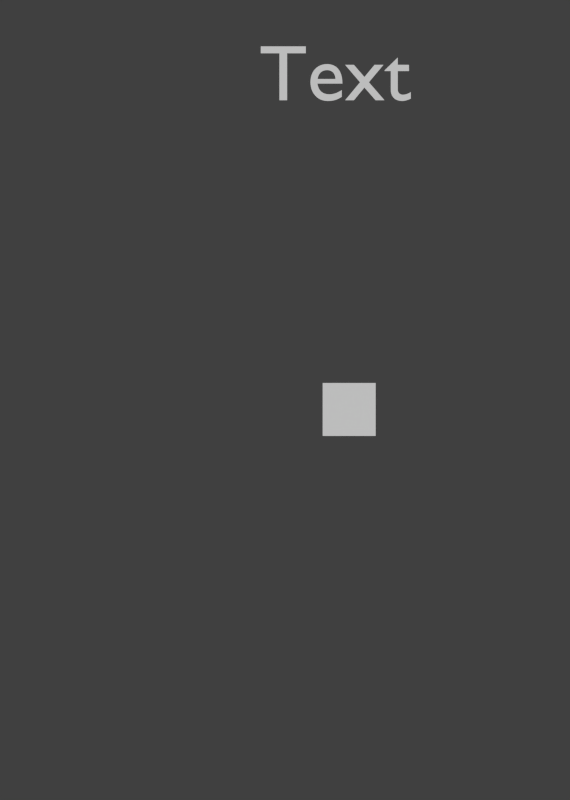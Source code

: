 # Source: Flappy.blend  (saved by Blender 2.77.0; exported with 4.5.12 LTS)
import bpy
from mathutils import Matrix  # noqa: F401  (used for matrix-valued properties, if any)

bpy.ops.wm.read_factory_settings(use_empty=True)
scene = bpy.context.scene
scene.name = 'Scene'

# ---- collections
col_collection_1 = bpy.data.collections.new('Collection 1'); scene.collection.children.link(col_collection_1)
col_collection_2 = bpy.data.collections.new('Collection 2'); scene.collection.children.link(col_collection_2)
col_collection_2.hide_render = True
col_collection_2.hide_viewport = True

# ---- materials (node trees are filled in below, after node groups)
mat_material = bpy.data.materials.new('Material')
mat_material.alpha_threshold = 0.0
mat_material.use_transparent_shadow = False
mat_material.roughness = 0.5
mat_material.line_color = (0.0, 0.0, 0.0, 1.0)
mat_fpp = bpy.data.materials.new('fpp')
mat_fpp.alpha_threshold = 0.0
mat_fpp.use_transparent_shadow = False
mat_fpp.roughness = 0.5
mat_material_001 = bpy.data.materials.new('Material.001')
mat_material_001.alpha_threshold = 0.0
mat_material_001.use_transparent_shadow = False
mat_material_001.roughness = 0.5
mat_material_001.line_color = (0.0, 0.0, 0.0, 1.0)
mat_flappypipes = bpy.data.materials.new('FlappyPipes')
mat_flappypipes.alpha_threshold = 0.0
mat_flappypipes.use_transparent_shadow = False
mat_flappypipes.preview_render_type = 'FLAT'
mat_flappypipes.roughness = 0.5

# ---- material node trees

# ---- world
world_world = bpy.data.worlds.new('World'); scene.world = world_world
world_world.color = (0.05088, 0.05088, 0.05088)
world_world.use_sun_shadow = False
world_world.sun_shadow_jitter_overblur = 0.0
world_world.cycles.sampling_method = 'NONE'
world_world.cycles.sample_map_resolution = 256

# ---- cameras
cam_camera = bpy.data.cameras.new('Camera')
cam_camera.clip_end = 100.0
cam_camera.lens = 35.0
cam_camera.sensor_width = 32.0
cam_camera.sensor_height = 18.0
cam_camera.ortho_scale = 7.314
cam_camera.dof.focus_distance = 0.0
cam_camera.dof.aperture_fstop = 128.0

# ---- meshes
me_cube = bpy.data.meshes.new('Cube')
me_cube.from_pydata([(0.5048, 5.38, -0.3522), (0.5048, -5.38, -0.3522), (-0.5048, -5.38, -0.3522), (-0.5048, 5.38, -0.3522), (0.5048, 5.38, 0.3633), (0.5048, -5.38, 0.3633), (-0.5048, -5.38, 0.3633), (-0.5048, 5.38, 0.3633)], [], [(0, 1, 2, 3), (4, 7, 6, 5), (0, 4, 5, 1), (1, 5, 6, 2), (2, 6, 7, 3), (4, 0, 3, 7)])
me_cube.materials.append(mat_material)
me_cube.use_remesh_preserve_volume = False
me_cube.use_remesh_preserve_attributes = False
me_cube.use_mirror_vertex_groups = False
me_cube.update()
me_fpp_png = bpy.data.meshes.new('fpp.png')
me_fpp_png.from_pydata([(-0.008467, -0.008467, 0.0), (0.008467, -0.008467, 0.0), (0.008467, 0.008467, 0.0), (-0.008467, 0.008467, 0.0)], [], [(0, 1, 2, 3)])
_uv = me_fpp_png.uv_layers.new(name='UVMap')
_uv.uv.foreach_set('vector', [0.0, 0.0, 1.0, 0.0, 1.0, 1.0, 0.0, 1.0])
me_fpp_png.materials.append(mat_fpp)
me_fpp_png.use_remesh_preserve_volume = False
me_fpp_png.use_remesh_preserve_attributes = False
me_fpp_png.use_mirror_vertex_groups = False
me_fpp_png.update()
me_plane_009 = bpy.data.meshes.new('Plane.009')
me_plane_009.from_pydata([(-1.0, -1.0, 0.0), (1.0, -1.0, 0.0), (-1.0, 1.0, 0.0), (1.0, 1.0, 0.0)], [], [(0, 1, 3, 2)])
me_plane_009.use_remesh_preserve_volume = False
me_plane_009.use_remesh_preserve_attributes = False
me_plane_009.use_mirror_vertex_groups = False
me_plane_009.update()
me_plane_000 = bpy.data.meshes.new('Plane.000')
me_plane_000.from_pydata([(-1.0, -1.0, 0.0), (1.0, -1.0, 0.0), (-1.0, 1.0, 0.0), (1.0, 1.0, 0.0)], [], [(0, 1, 3, 2)])
me_plane_000.use_remesh_preserve_volume = False
me_plane_000.use_remesh_preserve_attributes = False
me_plane_000.use_mirror_vertex_groups = False
me_plane_000.update()
me_plane_006 = bpy.data.meshes.new('Plane.006')
me_plane_006.from_pydata([(-1.0, -1.0, 0.0), (1.0, -1.0, 0.0), (-1.0, 1.0, 0.0), (1.0, 1.0, 0.0)], [], [(0, 1, 3, 2)])
me_plane_006.use_remesh_preserve_volume = False
me_plane_006.use_remesh_preserve_attributes = False
me_plane_006.use_mirror_vertex_groups = False
me_plane_006.update()
me_plane_005 = bpy.data.meshes.new('Plane.005')
me_plane_005.from_pydata([(-1.0, -1.0, 0.0), (1.0, -1.0, 0.0), (-1.0, 1.0, 0.0), (1.0, 1.0, 0.0)], [], [(0, 1, 3, 2)])
me_plane_005.use_remesh_preserve_volume = False
me_plane_005.use_remesh_preserve_attributes = False
me_plane_005.use_mirror_vertex_groups = False
me_plane_005.update()
me_cube_001 = bpy.data.meshes.new('Cube.001')
me_cube_001.from_pydata([(1.0, 1.0, -1.0), (1.0, -1.0, -1.0), (-1.0, -1.0, -1.0), (-1.0, 1.0, -1.0), (1.0, 1.0, 1.0), (1.0, -1.0, 1.0), (-1.0, -1.0, 1.0), (-1.0, 1.0, 1.0)], [], [(0, 1, 2, 3), (4, 7, 6, 5), (0, 4, 5, 1), (1, 5, 6, 2), (2, 6, 7, 3), (4, 0, 3, 7)])
me_cube_001.materials.append(mat_material_001)
me_cube_001.use_remesh_preserve_volume = False
me_cube_001.use_remesh_preserve_attributes = False
me_cube_001.use_mirror_vertex_groups = False
me_cube_001.update()
me_cube_003 = bpy.data.meshes.new('Cube.003')
me_cube_003.from_pydata([(1.0, 1.0, -1.0), (1.0, -1.0, -1.0), (-1.0, -1.0, -1.0), (-1.0, 1.0, -1.0), (1.0, 1.0, 1.0), (1.0, -1.0, 1.0), (-1.0, -1.0, 1.0), (-1.0, 1.0, 1.0)], [], [(0, 1, 2, 3), (4, 7, 6, 5), (0, 4, 5, 1), (1, 5, 6, 2), (2, 6, 7, 3), (4, 0, 3, 7)])
me_cube_003.materials.append(mat_material_001)
me_cube_003.use_remesh_preserve_volume = False
me_cube_003.use_remesh_preserve_attributes = False
me_cube_003.use_mirror_vertex_groups = False
me_cube_003.update()
me_cube_005 = bpy.data.meshes.new('Cube.005')
me_cube_005.from_pydata([(-1.0, 0.11, -9.092), (-1.0, 0.11, 9.092), (1.0, 0.11, 9.092), (1.0, 0.11, -9.092), (-1.0, -0.11, -9.092), (-1.0, -0.11, 9.092), (1.0, -0.11, 9.092), (1.0, -0.11, -9.092)], [], [(4, 5, 1, 0), (5, 6, 2, 1), (6, 7, 3, 2), (7, 4, 0, 3), (0, 1, 2, 3), (7, 6, 5, 4)])
me_cube_005.use_remesh_preserve_volume = False
me_cube_005.use_remesh_preserve_attributes = False
me_cube_005.use_mirror_vertex_groups = False
me_cube_005.update()
me_plane = bpy.data.meshes.new('Plane')
me_plane.from_pydata([(1.0, -1.0, 0.0), (-1.0, -1.0, 0.0), (1.0, 1.0, 0.0), (-1.0, 1.0, 0.0)], [], [(1, 0, 2, 3)])
me_plane.use_remesh_preserve_volume = False
me_plane.use_remesh_preserve_attributes = False
me_plane.use_mirror_vertex_groups = False
me_plane.update()
me_plane_001 = bpy.data.meshes.new('Plane.001')
me_plane_001.from_pydata([(0.1729, 0.008276, -5.287), (-0.1729, 0.008276, -5.287), (0.1729, 0.008282, -0.2966), (-0.1729, 0.008282, -0.2966), (-0.1729, 0.008287, 5.287), (0.1729, 0.008287, 5.287), (-0.1729, 0.008283, 0.2966), (0.1729, 0.008283, 0.2966), (0.1729, 0.008281, -0.7966), (-0.1729, 0.008281, -0.7966), (-0.1729, 0.008283, 0.7966), (0.1729, 0.008283, 0.7966)], [], [(8, 9, 3, 2), (10, 11, 7, 6), (0, 1, 9, 8), (4, 5, 11, 10)])
_uv = me_plane_001.uv_layers.new(name='UVMap')
_uv.uv.foreach_set('vector', [0.0, 0.5, 1.0, 0.5, 1.0, 1.0, 0.0, 1.0, 0.0, 0.5, 1.0, 0.5, 1.0, 1.0, 0.0, 1.0, 0.0, 0.0, 1.0, 0.0, 1.0, 0.5, 0.0, 0.5, 0.0, 0.0, 1.0, 0.0, 1.0, 0.5, 0.0, 0.5])
me_plane_001.materials.append(mat_flappypipes)
me_plane_001.use_remesh_preserve_volume = False
me_plane_001.use_remesh_preserve_attributes = False
me_plane_001.use_mirror_vertex_groups = False
me_plane_001.update()

# ---- curves / text
txt_text = bpy.data.curves.new('Text', 'FONT')
txt_text.dimensions = '2D'
txt_text.body = 'Text'
txt_text.use_path_clamp = True
txt_text.bevel_resolution = 0

# ---- objects
ob_cube = bpy.data.objects.new('Cube', me_cube)
ob_fpp_png = bpy.data.objects.new('fpp.png', me_fpp_png)
ob_camera = bpy.data.objects.new('Camera', cam_camera)
ob_plane_007 = bpy.data.objects.new('Plane.007', me_plane_009)
ob_plane_006 = bpy.data.objects.new('Plane.006', me_plane_000)
ob_text_004 = bpy.data.objects.new('Text.004', txt_text)
ob_plane_003 = bpy.data.objects.new('Plane.003', me_plane_006)
ob_plane_002 = bpy.data.objects.new('Plane.002', me_plane_005)
ob_cube_001 = bpy.data.objects.new('Cube.001', me_cube_001)
ob_cube_003 = bpy.data.objects.new('Cube.003', me_cube_003)
ob_score_message = bpy.data.objects.new('score message', me_cube_005)
ob_plane_008 = bpy.data.objects.new('Plane.008', me_plane)
ob_flappypipes = bpy.data.objects.new('FlappyPipes', me_plane_001)

# ---- transforms, parenting, visibility, modifiers, constraints
ob_cube.location = (2.808, 0.0, -0.423)
ob_cube.scale = (1.571, 1.571, 1.571)
ob_cube.lock_rotations_4d = False
ob_cube.empty_display_type = 'ARROWS'
ob_cube.hide_render = True
ob_cube.display_type = 'BOUNDS'
ob_cube.lineart.crease_threshold = 0.0
ob_fpp_png.parent = ob_cube
ob_fpp_png.location = (0.004751, -0.01205, 0.01013)
ob_fpp_png.rotation_euler = (1.571, 1.571, 0.0)
ob_fpp_png.scale = (87.43, 87.43, 87.43)
ob_fpp_png.lineart.crease_threshold = 0.0
ob_camera.location = (0.0, -38.42, -1.773e-05)
ob_camera.rotation_euler = (1.571, -0.0, 0.0)
ob_camera.lock_rotations_4d = False
ob_camera.empty_display_type = 'ARROWS'
ob_camera.color = (0.0, 0.0, 0.0, 0.0)
ob_camera.display_type = 'WIRE'
ob_camera.lineart.crease_threshold = 0.0
ob_plane_007.parent = ob_camera
ob_plane_007.matrix_parent_inverse = Matrix(((1.0, -0.0, 0.0, -0.0), (0.0, -5.205e-07, 1.0, -2.265e-06), (0.0, -1.0, -5.205e-07, -38.42), (0.0, 0.0, 0.0, 1.0)))
ob_plane_007.location = (18.65, 0.0, 8.518)
ob_plane_007.scale = (3.398, 3.398, 3.398)
ob_plane_007.lineart.crease_threshold = 0.0
ob_plane_006.parent = ob_camera
ob_plane_006.matrix_parent_inverse = Matrix(((1.0, -0.0, 0.0, -0.0), (0.0, -5.205e-07, 1.0, -2.265e-06), (0.0, -1.0, -5.205e-07, -38.42), (0.0, 0.0, 0.0, 1.0)))
ob_plane_006.location = (18.65, 0.0, -6.066)
ob_plane_006.scale = (3.398, 3.398, 3.398)
ob_plane_006.lineart.crease_threshold = 0.0
ob_text_004.parent = ob_camera
ob_text_004.matrix_parent_inverse = Matrix(((1.0, -0.0, 0.0, -0.0), (0.0, -5.205e-07, 1.0, -2.265e-06), (0.0, -1.0, -5.205e-07, -38.42), (0.0, 0.0, 0.0, 1.0)))
ob_text_004.location = (-1.124, 0.0, 13.16)
ob_text_004.rotation_euler = (1.571, -0.0, 0.0)
ob_text_004.scale = (3.472, 3.472, 3.472)
ob_text_004.lineart.crease_threshold = 0.0
ob_plane_003.parent = ob_camera
ob_plane_003.matrix_parent_inverse = Matrix(((1.0, -0.0, 0.0, -0.0), (0.0, -5.205e-07, 1.0, -2.265e-06), (0.0, -1.0, -5.205e-07, -38.42), (0.0, 0.0, 0.0, 1.0)))
ob_plane_003.location = (-17.39, 0.0, -48.6)
ob_plane_003.scale = (3.398, 3.398, 21.03)
ob_plane_003.lineart.crease_threshold = 0.0
ob_plane_002.parent = ob_camera
ob_plane_002.matrix_parent_inverse = Matrix(((1.0, -0.0, 0.0, -0.0), (0.0, -5.205e-07, 1.0, -2.265e-06), (0.0, -1.0, -5.205e-07, -38.42), (0.0, 0.0, 0.0, 1.0)))
ob_plane_002.location = (-17.39, 0.0, 39.35)
ob_plane_002.scale = (3.398, 3.398, 21.03)
ob_plane_002.lineart.crease_threshold = 0.0
ob_cube_001.location = (18.41, 0.0, 0.0)
ob_cube_001.lock_rotations_4d = False
ob_cube_001.empty_display_type = 'ARROWS'
ob_cube_001.lineart.crease_threshold = 0.0
ob_cube_003.location = (-17.7, 0.0, -4.24)
ob_cube_003.scale = (1.0, 1.0, 44.12)
ob_cube_003.lock_rotations_4d = False
ob_cube_003.empty_display_type = 'ARROWS'
ob_cube_003.lineart.crease_threshold = 0.0
ob_score_message.location = (0.3834, 0.9731, -5.658)
ob_score_message.scale = (0.2539, 2.309, 0.2539)
ob_score_message.hide_render = True
ob_score_message.lineart.crease_threshold = 0.0
ob_plane_008.location = (0.3834, 0.9731, -5.658)
ob_plane_008.rotation_euler = (1.571, -0.0, 1.571)
ob_plane_008.scale = (1.0, 3.357, 1.0)
ob_plane_008.lineart.crease_threshold = 0.0
ob_flappypipes.location = (0.3834, 0.9731, -5.658)
ob_flappypipes.rotation_euler = (1.571, -0.0, 0.0)
ob_flappypipes.scale = (10.15, 7.901, 7.901)
ob_flappypipes.lineart.crease_threshold = 0.0

# ---- collection membership
col_collection_1.objects.link(ob_cube)
col_collection_1.objects.link(ob_fpp_png)
col_collection_1.objects.link(ob_camera)
col_collection_1.objects.link(ob_plane_007)
col_collection_1.objects.link(ob_plane_006)
col_collection_1.objects.link(ob_text_004)
col_collection_1.objects.link(ob_plane_003)
col_collection_1.objects.link(ob_plane_002)
col_collection_1.objects.link(ob_cube_001)
col_collection_1.objects.link(ob_cube_003)
col_collection_2.objects.link(ob_score_message)
col_collection_2.objects.link(ob_plane_008)
col_collection_2.objects.link(ob_flappypipes)

# ---- scene / render settings (as saved in the file)
scene.camera = ob_camera
scene.frame_start = 1; scene.frame_end = 250; scene.frame_set(11)
scene.render.engine = 'BLENDER_EEVEE_NEXT'
scene.render.image_settings.color_mode = 'RGB'
scene.render.image_settings.compression = 90
scene.render.resolution_x = 796
scene.render.resolution_y = 1118
scene.render.resolution_percentage = 50
scene.render.dither_intensity = 0.0
scene.render.bake_margin = 2
scene.cycles.use_denoising = False
scene.cycles.samples = 10
scene.cycles.sampling_pattern = 'TABULATED_SOBOL'
scene.cycles.light_sampling_threshold = 0.0
scene.cycles.use_adaptive_sampling = False
scene.cycles.use_light_tree = False
scene.cycles.blur_glossy = 0.0
scene.cycles.volume_bounces = 1
scene.cycles.pixel_filter_type = 'GAUSSIAN'
scene.cycles.sample_clamp_indirect = 0.0
scene.view_settings.view_transform = 'Standard'
bpy.context.view_layer.update()

# ---- added for rendering (the .blend has no usable light): sun
light_auto_sun = bpy.data.lights.new('AutoSun', 'SUN')
light_auto_sun.energy = 3.0
light_auto_sun.angle = 0.0523599
ob_auto_sun = bpy.data.objects.new('AutoSun', light_auto_sun)
scene.collection.objects.link(ob_auto_sun)
ob_auto_sun.rotation_euler = (0.872665, 0.174533, 0.523599)
bpy.context.view_layer.update()
